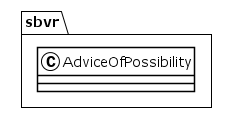

The diagram above was rendered by PlantUML. Its source (embedded in the PNG):
@startuml
!theme plain
package sbvr {
class AdviceOfPossibility {
}
}
@enduml